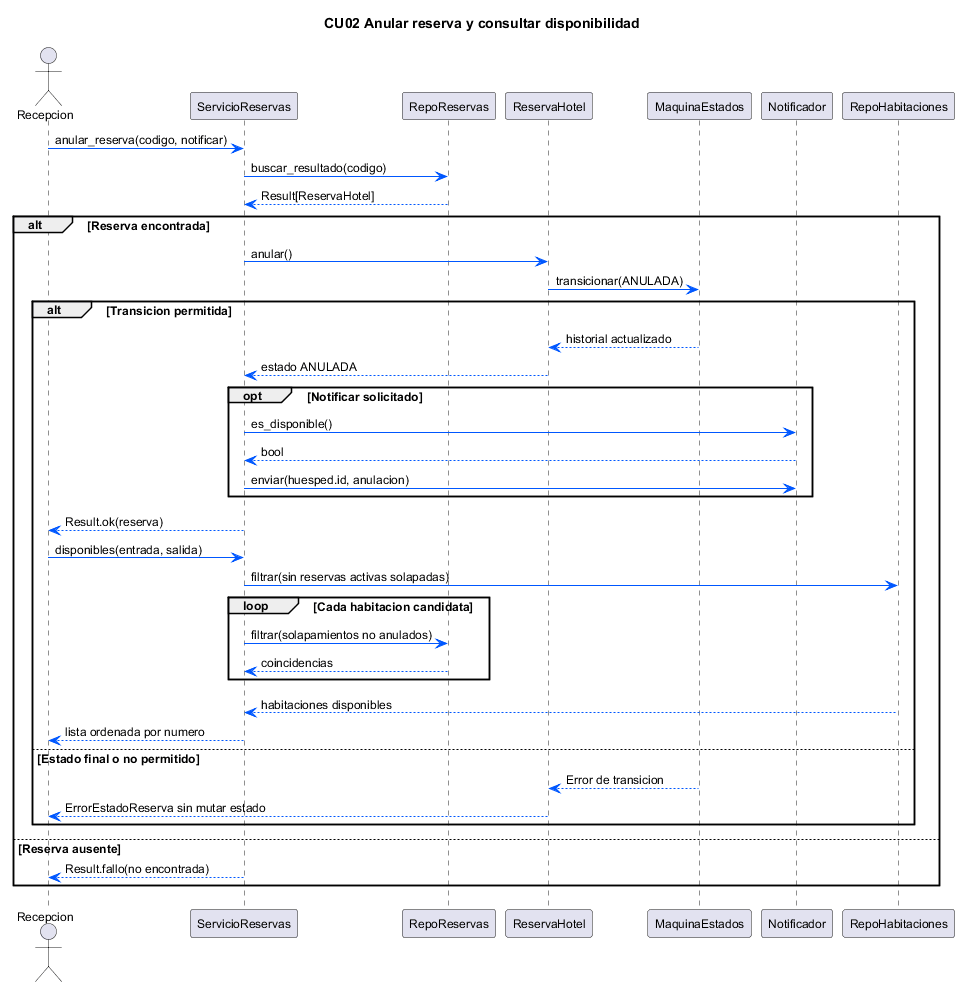

The diagram above was rendered by PlantUML. Its source (embedded in the PNG):
@startuml
skinparam backgroundColor white
skinparam shadowing false
skinparam defaultFontName Arial
skinparam defaultFontSize 12
skinparam classAttributeIconSize 0
skinparam classBackgroundColor #F2F4F7
skinparam classBorderColor #0057FF
skinparam ArrowColor #0057FF
hide empty members
title CU02 Anular reserva y consultar disponibilidad
actor Recepcion as U
participant ServicioReservas as S
participant RepoReservas as RR
participant ReservaHotel as R
participant MaquinaEstados as M
participant Notificador as N
participant RepoHabitaciones as HH
U -> S : anular_reserva(codigo, notificar)
S -> RR : buscar_resultado(codigo)
RR --> S : Result[ReservaHotel]
alt Reserva encontrada
  S -> R : anular()
  R -> M : transicionar(ANULADA)
  alt Transicion permitida
    M --> R : historial actualizado
    R --> S : estado ANULADA
    opt Notificar solicitado
      S -> N : es_disponible()
      N --> S : bool
      S -> N : enviar(huesped.id, anulacion)
    end
    S --> U : Result.ok(reserva)
    U -> S : disponibles(entrada, salida)
    S -> HH : filtrar(sin reservas activas solapadas)
    loop Cada habitacion candidata
      S -> RR : filtrar(solapamientos no anulados)
      RR --> S : coincidencias
    end
    HH --> S : habitaciones disponibles
    S --> U : lista ordenada por numero
  else Estado final o no permitido
    M --> R : Error de transicion
    R --> U : ErrorEstadoReserva sin mutar estado
  end
else Reserva ausente
  S --> U : Result.fallo(no encontrada)
end
@enduml